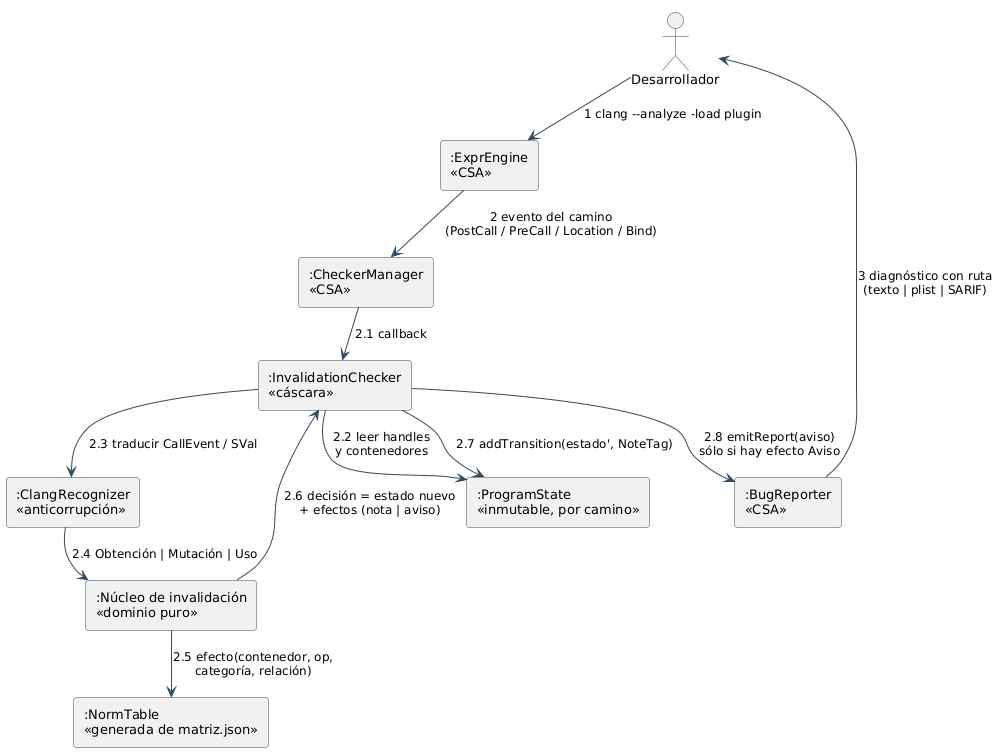

The diagram above was rendered by PlantUML. Its source (embedded in the PNG):
@startuml
!include _estilo.iuml


actor "Desarrollador" as dev
rectangle ":ExprEngine\n<<CSA>>" as eng
rectangle ":CheckerManager\n<<CSA>>" as mgr
rectangle ":InvalidationChecker\n<<cáscara>>" as chk
rectangle ":ClangRecognizer\n<<anticorrupción>>" as acl
rectangle ":Núcleo de invalidación\n<<dominio puro>>" as dom
rectangle ":NormTable\n<<generada de matriz.json>>" as tab
rectangle ":ProgramState\n<<inmutable, por camino>>" as st
rectangle ":BugReporter\n<<CSA>>" as bug

dev --> eng : 1 clang --analyze -load plugin
eng --> mgr : 2 evento del camino\n(PostCall / PreCall / Location / Bind)
mgr --> chk : 2.1 callback
chk --> st : 2.2 leer handles\ny contenedores
chk --> acl : 2.3 traducir CallEvent / SVal
acl --> dom : 2.4 Obtención | Mutación | Uso
dom --> tab : 2.5 efecto(contenedor, op,\ncategoría, relación)
dom --> chk : 2.6 decisión = estado nuevo\n+ efectos (nota | aviso)
chk --> st : 2.7 addTransition(estado', NoteTag)
chk --> bug : 2.8 emitReport(aviso)\nsólo si hay efecto Aviso
bug --> dev : 3 diagnóstico con ruta\n(texto | plist | SARIF)
@enduml